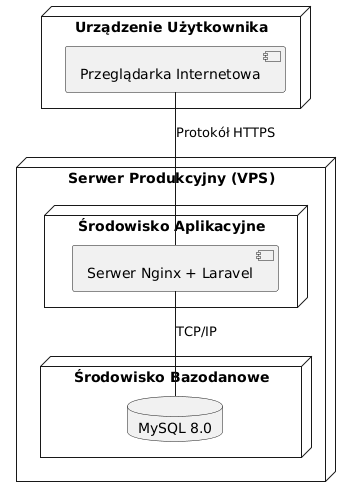

The diagram above was rendered by PlantUML. Its source (embedded in the PNG):
@startuml
node "Urządzenie Użytkownika" {
  component "Przeglądarka Internetowa"
}
node "Serwer Produkcyjny (VPS)" {
  node "Środowisko Aplikacyjne" {
    component "Serwer Nginx + Laravel"
  }
  node "Środowisko Bazodanowe" {
    database "MySQL 8.0"
  }
}
"Przeglądarka Internetowa" -- "Serwer Nginx + Laravel" : Protokół HTTPS
"Serwer Nginx + Laravel" -- "MySQL 8.0" : TCP/IP
@enduml